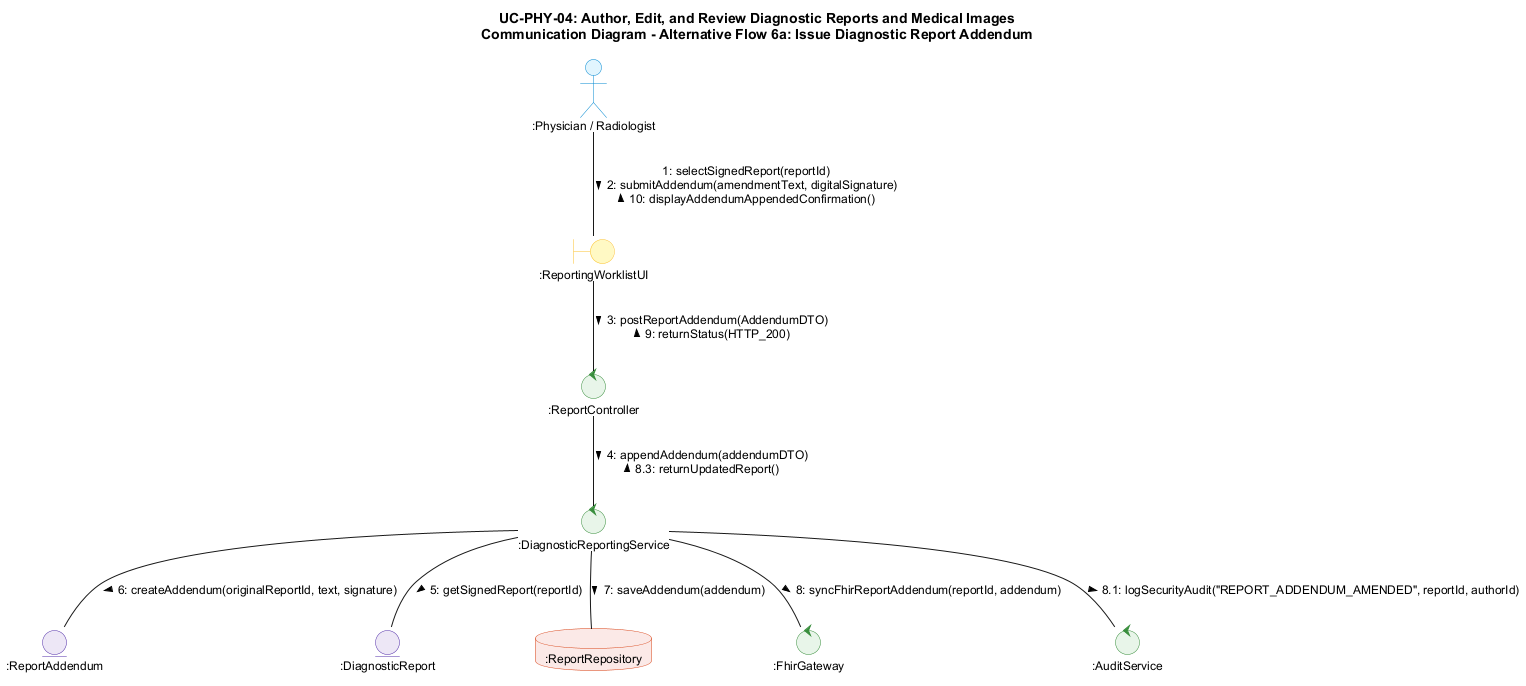

The diagram above was rendered by PlantUML. Its source (embedded in the PNG):
@startuml comm-phy-04-alt6a
skinparam backgroundColor #FFFFFF
skinparam shadowing false
skinparam roundcorner 8
skinparam defaultFontName Arial
skinparam defaultFontSize 12

skinparam actor {
    BackgroundColor #E1F5FE
    BorderColor #0288D1
}

skinparam boundary {
    BackgroundColor #FFF9C4
    BorderColor #FBC02D
}

skinparam control {
    BackgroundColor #E8F5E9
    BorderColor #388E3C
}

skinparam entity {
    BackgroundColor #EDE7F6
    BorderColor #512DA8
}

skinparam database {
    BackgroundColor #FBE9E7
    BorderColor #D84315
}

title UC-PHY-04: Author, Edit, and Review Diagnostic Reports and Medical Images\nCommunication Diagram - Alternative Flow 6a: Issue Diagnostic Report Addendum

actor ":Physician / Radiologist" as phy
boundary ":ReportingWorklistUI" as ui
control ":ReportController" as ctrl
control ":DiagnosticReportingService" as srv
entity ":ReportAddendum" as add
entity ":DiagnosticReport" as rep
database ":ReportRepository" as repo
control ":FhirGateway" as fhir
control ":AuditService" as audit

phy -- ui : 1: selectSignedReport(reportId)\n2: submitAddendum(amendmentText, digitalSignature) >\n< 10: displayAddendumAppendedConfirmation()

ui -- ctrl : 3: postReportAddendum(AddendumDTO) >\n< 9: returnStatus(HTTP_200)

ctrl -- srv : 4: appendAddendum(addendumDTO) >\n< 8.3: returnUpdatedReport()

srv -- rep : 5: getSignedReport(reportId) >

srv -- add : 6: createAddendum(originalReportId, text, signature) >

srv -- repo : 7: saveAddendum(addendum) >

srv -- fhir : 8: syncFhirReportAddendum(reportId, addendum) >

srv -- audit : 8.1: logSecurityAudit("REPORT_ADDENDUM_AMENDED", reportId, authorId) >

@enduml